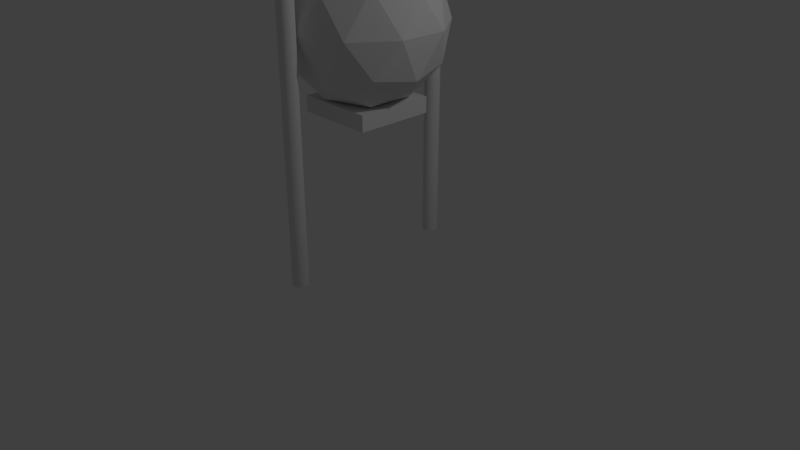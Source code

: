 # Source: SpherePress.blend  (saved by Blender 2.79.0; exported with 4.5.12 LTS)
import bpy
from mathutils import Matrix  # noqa: F401  (used for matrix-valued properties, if any)

bpy.ops.wm.read_factory_settings(use_empty=True)
scene = bpy.context.scene
scene.name = 'Scene'

# ---- collections
col_collection_1 = bpy.data.collections.new('Collection 1'); scene.collection.children.link(col_collection_1)

# ---- world
world_world = bpy.data.worlds.new('World'); scene.world = world_world
world_world.color = (0.05088, 0.05088, 0.05088)
world_world.use_sun_shadow = False
world_world.sun_shadow_jitter_overblur = 0.0
world_world.cycles.sampling_method = 'MANUAL'

# ---- cameras
cam_camera = bpy.data.cameras.new('Camera')
cam_camera.clip_end = 100.0
cam_camera.lens = 35.0
cam_camera.sensor_width = 32.0
cam_camera.sensor_height = 18.0
cam_camera.ortho_scale = 7.314
cam_camera.dof.focus_distance = 0.0
cam_camera.dof.aperture_fstop = 128.0

# ---- lights
light_lamp = bpy.data.lights.new('Lamp', 'POINT')
light_lamp.transmission_factor = 0.0
light_lamp.cutoff_distance = 30.0
light_lamp.energy = 100.0
light_lamp.shadow_buffer_clip_start = 1.001
light_lamp.shadow_soft_size = 0.1
light_lamp.shadow_maximum_resolution = 0.006
light_lamp.use_absolute_resolution = True

# ---- meshes
me_cube_002 = bpy.data.meshes.new('Cube.002')
me_cube_002.from_pydata([(-1.0, -1.0, -1.0), (-1.0, -1.0, 1.0), (-1.0, 1.0, -1.0), (-1.0, 1.0, 1.0), (1.0, -1.0, -1.0), (1.0, -1.0, 1.0), (1.0, 1.0, -1.0), (1.0, 1.0, 1.0), (0.0, 0.0, -0.1253), (1.447, -1.051, 5.402), (-0.5528, -1.701, 5.402), (-1.789, 0.0, 5.403), (-0.5528, 1.701, 5.402), (1.447, 1.051, 5.402), (0.5528, -1.701, 14.35), (-1.447, -1.051, 14.35), (-1.447, 1.051, 14.35), (0.5528, 1.701, 14.35), (1.789, 0.0, 14.35), (0.0, 0.0, 19.87), (-0.3249, -1.0, 1.368), (0.8506, -0.618, 1.368), (0.5257, -1.618, 4.617), (1.701, 0.0, 4.617), (0.8506, 0.618, 1.368), (-1.051, 0.0, 1.368), (-1.376, -1.0, 4.617), (-0.3249, 1.0, 1.368), (-1.376, 1.0, 4.617), (0.5257, 1.618, 4.617), (1.902, -0.618, 9.875), (1.902, 0.618, 9.875), (0.0, -2.0, 9.875), (1.176, -1.618, 9.875), (-1.902, -0.618, 9.875), (-1.176, -1.618, 9.875), (-1.176, 1.618, 9.875), (-1.902, 0.618, 9.875), (1.176, 1.618, 9.875), (0.0, 2.0, 9.875), (1.376, -1.0, 15.13), (-0.5257, -1.618, 15.13), (-1.701, 0.0, 15.13), (-0.5257, 1.618, 15.13), (1.376, 1.0, 15.13), (0.3249, -1.0, 18.38), (1.051, 0.0, 18.38), (-0.8506, -0.618, 18.38), (-0.8506, 0.618, 18.38), (0.3249, 1.0, 18.38)], [], [(0, 1, 3, 2), (2, 3, 7, 6), (6, 7, 5, 4), (4, 5, 1, 0), (2, 6, 4, 0), (7, 3, 1, 5), (8, 21, 20), (9, 21, 23), (8, 20, 25), (8, 25, 27), (8, 27, 24), (9, 23, 30), (10, 22, 32), (11, 26, 34), (12, 28, 36), (13, 29, 38), (9, 30, 33), (10, 32, 35), (11, 34, 37), (12, 36, 39), (13, 38, 31), (14, 40, 45), (15, 41, 47), (16, 42, 48), (17, 43, 49), (18, 44, 46), (46, 49, 19), (46, 44, 49), (44, 17, 49), (49, 48, 19), (49, 43, 48), (43, 16, 48), (48, 47, 19), (48, 42, 47), (42, 15, 47), (47, 45, 19), (47, 41, 45), (41, 14, 45), (45, 46, 19), (45, 40, 46), (40, 18, 46), (31, 44, 18), (31, 38, 44), (38, 17, 44), (39, 43, 17), (39, 36, 43), (36, 16, 43), (37, 42, 16), (37, 34, 42), (34, 15, 42), (35, 41, 15), (35, 32, 41), (32, 14, 41), (33, 40, 14), (33, 30, 40), (30, 18, 40), (38, 39, 17), (38, 29, 39), (29, 12, 39), (36, 37, 16), (36, 28, 37), (28, 11, 37), (34, 35, 15), (34, 26, 35), (26, 10, 35), (32, 33, 14), (32, 22, 33), (22, 9, 33), (30, 31, 18), (30, 23, 31), (23, 13, 31), (24, 29, 13), (24, 27, 29), (27, 12, 29), (27, 28, 12), (27, 25, 28), (25, 11, 28), (25, 26, 11), (25, 20, 26), (20, 10, 26), (23, 24, 13), (23, 21, 24), (21, 8, 24), (20, 22, 10), (20, 21, 22), (21, 9, 22)])
me_cube_002.use_remesh_preserve_volume = False
me_cube_002.use_remesh_preserve_attributes = False
me_cube_002.use_mirror_vertex_groups = False
me_cube_002.update()
me_cylinder = bpy.data.meshes.new('Cylinder')
me_cylinder.from_pydata([(0.0, 1.0, -1.0), (0.0, 1.0, 1.0), (0.1951, 0.9808, -1.0), (0.1951, 0.9808, 1.0), (0.3827, 0.9239, -1.0), (0.3827, 0.9239, 1.0), (0.5556, 0.8315, -1.0), (0.5556, 0.8315, 1.0), (0.7071, 0.7071, -1.0), (0.7071, 0.7071, 1.0), (0.8315, 0.5556, -1.0), (0.8315, 0.5556, 1.0), (0.9239, 0.3827, -1.0), (0.9239, 0.3827, 1.0), (0.9808, 0.1951, -1.0), (0.9808, 0.1951, 1.0), (1.0, 7.55e-08, -1.0), (1.0, 7.55e-08, 1.0), (0.9808, -0.1951, -1.0), (0.9808, -0.1951, 1.0), (0.9239, -0.3827, -1.0), (0.9239, -0.3827, 1.0), (0.8315, -0.5556, -1.0), (0.8315, -0.5556, 1.0), (0.7071, -0.7071, -1.0), (0.7071, -0.7071, 1.0), (0.5556, -0.8315, -1.0), (0.5556, -0.8315, 1.0), (0.3827, -0.9239, -1.0), (0.3827, -0.9239, 1.0), (0.1951, -0.9808, -1.0), (0.1951, -0.9808, 1.0), (-3.258e-07, -1.0, -1.0), (-3.258e-07, -1.0, 1.0), (-0.1951, -0.9808, -1.0), (-0.1951, -0.9808, 1.0), (-0.3827, -0.9239, -1.0), (-0.3827, -0.9239, 1.0), (-0.5556, -0.8315, -1.0), (-0.5556, -0.8315, 1.0), (-0.7071, -0.7071, -1.0), (-0.7071, -0.7071, 1.0), (-0.8315, -0.5556, -1.0), (-0.8315, -0.5556, 1.0), (-0.9239, -0.3827, -1.0), (-0.9239, -0.3827, 1.0), (-0.9808, -0.1951, -1.0), (-0.9808, -0.1951, 1.0), (-1.0, 9.656e-07, -1.0), (-1.0, 9.656e-07, 1.0), (-0.9808, 0.1951, -1.0), (-0.9808, 0.1951, 1.0), (-0.9239, 0.3827, -1.0), (-0.9239, 0.3827, 1.0), (-0.8315, 0.5556, -1.0), (-0.8315, 0.5556, 1.0), (-0.7071, 0.7071, -1.0), (-0.7071, 0.7071, 1.0), (-0.5556, 0.8315, -1.0), (-0.5556, 0.8315, 1.0), (-0.3827, 0.9239, -1.0), (-0.3827, 0.9239, 1.0), (-0.1951, 0.9808, -1.0), (-0.1951, 0.9808, 1.0), (0.1951, 0.9808, 1.903), (0.0, 1.0, 1.903), (0.3827, 0.9239, 1.903), (0.5556, 0.8315, 1.903), (0.7071, 0.7071, 1.903), (0.8315, 0.5556, 1.903), (0.9239, 0.3827, 1.903), (0.9808, 0.1951, 1.903), (1.0, 7.55e-08, 1.903), (0.9808, -0.1951, 1.903), (0.9239, -0.3827, 1.903), (0.8315, -0.5556, 1.903), (0.7071, -0.7071, 1.903), (0.5556, -0.8315, 1.903), (0.3827, -0.9239, 1.903), (0.1951, -0.9808, 1.903), (-3.258e-07, -1.0, 1.903), (-0.1951, -0.9808, 1.903), (-0.3827, -0.9239, 1.903), (-0.5556, -0.8315, 1.903), (-0.7071, -0.7071, 1.903), (-0.8315, -0.5556, 1.903), (-0.9239, -0.3827, 1.903), (-0.9808, -0.1951, 1.903), (-1.0, 9.656e-07, 1.903), (-0.9808, 0.1951, 1.903), (-0.9239, 0.3827, 1.903), (-0.8315, 0.5556, 1.903), (-0.7071, 0.7071, 1.903), (-0.5556, 0.8315, 1.903), (-0.3827, 0.9239, 1.903), (-0.1951, 0.9808, 1.903), (0.3081, 10.96, 2.528), (0.1224, 11.0, 2.524), (0.4819, 10.91, 2.536), (0.6372, 10.87, 2.547), (0.768, 10.83, 2.561), (0.8693, 10.8, 2.578), (0.9372, 10.78, 2.596), (0.969, 10.77, 2.615), (0.9637, 10.76, 2.635), (0.9212, 10.76, 2.654), (0.8434, 10.78, 2.672), (0.7332, 10.8, 2.688), (0.5948, 10.83, 2.702), (0.4336, 10.86, 2.712), (0.2556, 10.9, 2.719), (0.06789, 10.95, 2.723), (-0.1225, 11.0, 2.723), (-0.3081, 11.04, 2.718), (-0.4819, 11.09, 2.71), (-0.6372, 11.13, 2.699), (-0.768, 11.17, 2.685), (-0.8693, 11.2, 2.669), (-0.9372, 11.22, 2.65), (-0.969, 11.23, 2.631), (-0.9637, 11.24, 2.611), (-0.9213, 11.24, 2.592), (-0.8435, 11.22, 2.574), (-0.7332, 11.2, 2.558), (-0.5948, 11.17, 2.545), (-0.4336, 11.14, 2.534), (-0.2557, 11.09, 2.527), (-0.06791, 11.05, 2.524), (5.729e-06, 1.0, -2.0), (0.1951, 0.9808, -2.0), (0.3827, 0.9239, -2.0), (0.5556, 0.8315, -2.0), (0.7071, 0.7071, -2.0), (0.8315, 0.5556, -2.0), (0.9239, 0.3827, -2.0), (0.9808, 0.1951, -2.0), (1.0, 7.55e-08, -2.0), (0.9808, -0.1951, -2.0), (0.9239, -0.3827, -2.0), (0.8315, -0.5556, -2.0), (0.7071, -0.7071, -2.0), (0.5556, -0.8315, -2.0), (0.3827, -0.9239, -2.0), (0.1951, -0.9808, -2.0), (5.403e-06, -1.0, -2.0), (-0.1951, -0.9808, -2.0), (-0.3827, -0.9239, -2.0), (-0.5556, -0.8315, -2.0), (-0.7071, -0.7071, -2.0), (-0.8315, -0.5556, -2.0), (-0.9239, -0.3827, -2.0), (-0.9808, -0.1951, -2.0), (-1.0, 9.656e-07, -2.0), (-0.9808, 0.1951, -2.0), (-0.9239, 0.3827, -2.0), (-0.8315, 0.5556, -2.0), (-0.7071, 0.7071, -2.0), (-0.5556, 0.8315, -2.0), (-0.3827, 0.9239, -2.0), (-0.1951, 0.9808, -2.0), (8.742e-08, 21.0, -1.0), (8.742e-08, 21.0, 1.0), (-0.1951, 21.02, -1.0), (-0.1951, 21.02, 1.0), (-0.3827, 21.08, -1.0), (-0.3827, 21.08, 1.0), (-0.5556, 21.17, -1.0), (-0.5556, 21.17, 1.0), (-0.7071, 21.29, -1.0), (-0.7071, 21.29, 1.0), (-0.8315, 21.44, -1.0), (-0.8315, 21.44, 1.0), (-0.9239, 21.62, -1.0), (-0.9239, 21.62, 1.0), (-0.9808, 21.8, -1.0), (-0.9808, 21.8, 1.0), (-1.0, 22.0, -1.0), (-1.0, 22.0, 1.0), (-0.9808, 22.2, -1.0), (-0.9808, 22.2, 1.0), (-0.9239, 22.38, -1.0), (-0.9239, 22.38, 1.0), (-0.8315, 22.56, -1.0), (-0.8315, 22.56, 1.0), (-0.7071, 22.71, -1.0), (-0.7071, 22.71, 1.0), (-0.5556, 22.83, -1.0), (-0.5556, 22.83, 1.0), (-0.3827, 22.92, -1.0), (-0.3827, 22.92, 1.0), (-0.1951, 22.98, -1.0), (-0.1951, 22.98, 1.0), (2.384e-07, 23.0, -1.0), (2.384e-07, 23.0, 1.0), (0.1951, 22.98, -1.0), (0.1951, 22.98, 1.0), (0.3827, 22.92, -1.0), (0.3827, 22.92, 1.0), (0.5556, 22.83, -1.0), (0.5556, 22.83, 1.0), (0.7071, 22.71, -1.0), (0.7071, 22.71, 1.0), (0.8315, 22.56, -1.0), (0.8315, 22.56, 1.0), (0.9239, 22.38, -1.0), (0.9239, 22.38, 1.0), (0.9808, 22.2, -1.0), (0.9808, 22.2, 1.0), (1.0, 22.0, -1.0), (1.0, 22.0, 1.0), (0.9808, 21.8, -1.0), (0.9808, 21.8, 1.0), (0.9239, 21.62, -1.0), (0.9239, 21.62, 1.0), (0.8315, 21.44, -1.0), (0.8315, 21.44, 1.0), (0.7071, 21.29, -1.0), (0.7071, 21.29, 1.0), (0.5556, 21.17, -1.0), (0.5556, 21.17, 1.0), (0.3827, 21.08, -1.0), (0.3827, 21.08, 1.0), (0.1951, 21.02, -1.0), (0.1951, 21.02, 1.0), (-0.1951, 21.02, 1.903), (8.742e-08, 21.0, 1.903), (-0.3827, 21.08, 1.903), (-0.5556, 21.17, 1.903), (-0.7071, 21.29, 1.903), (-0.8315, 21.44, 1.903), (-0.9239, 21.62, 1.903), (-0.9808, 21.8, 1.903), (-1.0, 22.0, 1.903), (-0.9808, 22.2, 1.903), (-0.9239, 22.38, 1.903), (-0.8315, 22.56, 1.903), (-0.7071, 22.71, 1.903), (-0.5556, 22.83, 1.903), (-0.3827, 22.92, 1.903), (-0.1951, 22.98, 1.903), (2.384e-07, 23.0, 1.903), (0.1951, 22.98, 1.903), (0.3827, 22.92, 1.903), (0.5556, 22.83, 1.903), (0.7071, 22.71, 1.903), (0.8315, 22.56, 1.903), (0.9239, 22.38, 1.903), (0.9808, 22.2, 1.903), (1.0, 22.0, 1.903), (0.9808, 21.8, 1.903), (0.9239, 21.62, 1.903), (0.8315, 21.44, 1.903), (0.7071, 21.29, 1.903), (0.5556, 21.17, 1.903), (0.3827, 21.08, 1.903), (0.1951, 21.02, 1.903), (-0.3081, 11.04, 2.528), (-0.1224, 11.0, 2.524), (-0.4819, 11.09, 2.536), (-0.6372, 11.13, 2.547), (-0.768, 11.17, 2.561), (-0.8693, 11.2, 2.578), (-0.9372, 11.22, 2.596), (-0.969, 11.23, 2.615), (-0.9636, 11.24, 2.635), (-0.9212, 11.24, 2.654), (-0.8434, 11.22, 2.672), (-0.7332, 11.2, 2.688), (-0.5948, 11.17, 2.702), (-0.4336, 11.14, 2.712), (-0.2556, 11.1, 2.719), (-0.06789, 11.05, 2.723), (0.1225, 11.0, 2.723), (0.3081, 10.96, 2.718), (0.4819, 10.91, 2.71), (0.6372, 10.87, 2.699), (0.768, 10.83, 2.685), (0.8693, 10.8, 2.669), (0.9372, 10.78, 2.65), (0.969, 10.77, 2.631), (0.9637, 10.76, 2.611), (0.9213, 10.76, 2.592), (0.8435, 10.78, 2.574), (0.7332, 10.8, 2.558), (0.5948, 10.83, 2.545), (0.4336, 10.86, 2.534), (0.2557, 10.91, 2.527), (0.06791, 10.95, 2.524), (-5.641e-06, 21.0, -2.0), (-0.1951, 21.02, -2.0), (-0.3827, 21.08, -2.0), (-0.5556, 21.17, -2.0), (-0.7071, 21.29, -2.0), (-0.8315, 21.44, -2.0), (-0.9239, 21.62, -2.0), (-0.9808, 21.8, -2.0), (-1.0, 22.0, -2.0), (-0.9808, 22.2, -2.0), (-0.9239, 22.38, -2.0), (-0.8315, 22.56, -2.0), (-0.7071, 22.71, -2.0), (-0.5556, 22.83, -2.0), (-0.3827, 22.92, -2.0), (-0.1951, 22.98, -2.0), (-5.49e-06, 23.0, -2.0), (0.1951, 22.98, -2.0), (0.3827, 22.92, -2.0), (0.5556, 22.83, -2.0), (0.7071, 22.71, -2.0), (0.8315, 22.56, -2.0), (0.9239, 22.38, -2.0), (0.9808, 22.2, -2.0), (1.0, 22.0, -2.0), (0.9808, 21.8, -2.0), (0.9239, 21.62, -2.0), (0.8315, 21.44, -2.0), (0.7071, 21.29, -2.0), (0.5556, 21.17, -2.0), (0.3827, 21.08, -2.0), (0.1951, 21.02, -2.0)], [], [(0, 1, 3, 2), (2, 3, 5, 4), (4, 5, 7, 6), (6, 7, 9, 8), (8, 9, 11, 10), (10, 11, 13, 12), (12, 13, 15, 14), (14, 15, 17, 16), (16, 17, 19, 18), (18, 19, 21, 20), (20, 21, 23, 22), (22, 23, 25, 24), (24, 25, 27, 26), (26, 27, 29, 28), (28, 29, 31, 30), (30, 31, 33, 32), (32, 33, 35, 34), (34, 35, 37, 36), (36, 37, 39, 38), (38, 39, 41, 40), (40, 41, 43, 42), (42, 43, 45, 44), (44, 45, 47, 46), (46, 47, 49, 48), (48, 49, 51, 50), (50, 51, 53, 52), (52, 53, 55, 54), (54, 55, 57, 56), (56, 57, 59, 58), (58, 59, 61, 60), (5, 3, 64, 66), (60, 61, 63, 62), (62, 63, 1, 0), (12, 14, 135, 134), (68, 67, 99, 100), (23, 21, 74, 75), (41, 39, 83, 84), (59, 57, 92, 93), (15, 13, 70, 71), (33, 31, 79, 80), (51, 49, 88, 89), (7, 5, 66, 67), (25, 23, 75, 76), (43, 41, 84, 85), (61, 59, 93, 94), (17, 15, 71, 72), (35, 33, 80, 81), (53, 51, 89, 90), (9, 7, 67, 68), (27, 25, 76, 77), (45, 43, 85, 86), (63, 61, 94, 95), (19, 17, 72, 73), (37, 35, 81, 82), (55, 53, 90, 91), (11, 9, 68, 69), (29, 27, 77, 78), (47, 45, 86, 87), (3, 1, 65, 64), (1, 63, 95, 65), (21, 19, 73, 74), (39, 37, 82, 83), (57, 55, 91, 92), (13, 11, 69, 70), (31, 29, 78, 79), (49, 47, 87, 88), (96, 97, 127, 126, 125, 124, 123, 122, 121, 120, 119, 118, 117, 116, 115, 114, 113, 112, 111, 110, 109, 108, 107, 106, 105, 104, 103, 102, 101, 100, 99, 98), (95, 94, 126, 127), (82, 81, 113, 114), (69, 68, 100, 101), (65, 95, 127, 97), (83, 82, 114, 115), (70, 69, 101, 102), (84, 83, 115, 116), (71, 70, 102, 103), (85, 84, 116, 117), (72, 71, 103, 104), (86, 85, 117, 118), (73, 72, 104, 105), (87, 86, 118, 119), (74, 73, 105, 106), (88, 87, 119, 120), (75, 74, 106, 107), (89, 88, 120, 121), (76, 75, 107, 108), (90, 89, 121, 122), (77, 76, 108, 109), (91, 90, 122, 123), (78, 77, 109, 110), (64, 65, 97, 96), (92, 91, 123, 124), (79, 78, 110, 111), (66, 64, 96, 98), (93, 92, 124, 125), (80, 79, 111, 112), (67, 66, 98, 99), (94, 93, 125, 126), (81, 80, 112, 113), (128, 129, 130, 131, 132, 133, 134, 135, 136, 137, 138, 139, 140, 141, 142, 143, 144, 145, 146, 147, 148, 149, 150, 151, 152, 153, 154, 155, 156, 157, 158, 159), (30, 32, 144, 143), (48, 50, 153, 152), (4, 6, 131, 130), (22, 24, 140, 139), (40, 42, 149, 148), (58, 60, 158, 157), (14, 16, 136, 135), (32, 34, 145, 144), (50, 52, 154, 153), (6, 8, 132, 131), (24, 26, 141, 140), (42, 44, 150, 149), (60, 62, 159, 158), (16, 18, 137, 136), (34, 36, 146, 145), (52, 54, 155, 154), (8, 10, 133, 132), (26, 28, 142, 141), (44, 46, 151, 150), (0, 2, 129, 128), (62, 0, 128, 159), (18, 20, 138, 137), (36, 38, 147, 146), (54, 56, 156, 155), (10, 12, 134, 133), (28, 30, 143, 142), (46, 48, 152, 151), (2, 4, 130, 129), (20, 22, 139, 138), (38, 40, 148, 147), (56, 58, 157, 156), (160, 161, 163, 162), (162, 163, 165, 164), (164, 165, 167, 166), (166, 167, 169, 168), (168, 169, 171, 170), (170, 171, 173, 172), (172, 173, 175, 174), (174, 175, 177, 176), (176, 177, 179, 178), (178, 179, 181, 180), (180, 181, 183, 182), (182, 183, 185, 184), (184, 185, 187, 186), (186, 187, 189, 188), (188, 189, 191, 190), (190, 191, 193, 192), (192, 193, 195, 194), (194, 195, 197, 196), (196, 197, 199, 198), (198, 199, 201, 200), (200, 201, 203, 202), (202, 203, 205, 204), (204, 205, 207, 206), (206, 207, 209, 208), (208, 209, 211, 210), (210, 211, 213, 212), (212, 213, 215, 214), (214, 215, 217, 216), (216, 217, 219, 218), (218, 219, 221, 220), (165, 163, 224, 226), (220, 221, 223, 222), (222, 223, 161, 160), (172, 174, 295, 294), (228, 227, 259, 260), (183, 181, 234, 235), (201, 199, 243, 244), (219, 217, 252, 253), (175, 173, 230, 231), (193, 191, 239, 240), (211, 209, 248, 249), (167, 165, 226, 227), (185, 183, 235, 236), (203, 201, 244, 245), (221, 219, 253, 254), (177, 175, 231, 232), (195, 193, 240, 241), (213, 211, 249, 250), (169, 167, 227, 228), (187, 185, 236, 237), (205, 203, 245, 246), (223, 221, 254, 255), (179, 177, 232, 233), (197, 195, 241, 242), (215, 213, 250, 251), (171, 169, 228, 229), (189, 187, 237, 238), (207, 205, 246, 247), (163, 161, 225, 224), (161, 223, 255, 225), (181, 179, 233, 234), (199, 197, 242, 243), (217, 215, 251, 252), (173, 171, 229, 230), (191, 189, 238, 239), (209, 207, 247, 248), (256, 257, 287, 286, 285, 284, 283, 282, 281, 280, 279, 278, 277, 276, 275, 274, 273, 272, 271, 270, 269, 268, 267, 266, 265, 264, 263, 262, 261, 260, 259, 258), (255, 254, 286, 287), (242, 241, 273, 274), (229, 228, 260, 261), (225, 255, 287, 257), (243, 242, 274, 275), (230, 229, 261, 262), (244, 243, 275, 276), (231, 230, 262, 263), (245, 244, 276, 277), (232, 231, 263, 264), (246, 245, 277, 278), (233, 232, 264, 265), (247, 246, 278, 279), (234, 233, 265, 266), (248, 247, 279, 280), (235, 234, 266, 267), (249, 248, 280, 281), (236, 235, 267, 268), (250, 249, 281, 282), (237, 236, 268, 269), (251, 250, 282, 283), (238, 237, 269, 270), (224, 225, 257, 256), (252, 251, 283, 284), (239, 238, 270, 271), (226, 224, 256, 258), (253, 252, 284, 285), (240, 239, 271, 272), (227, 226, 258, 259), (254, 253, 285, 286), (241, 240, 272, 273), (288, 289, 290, 291, 292, 293, 294, 295, 296, 297, 298, 299, 300, 301, 302, 303, 304, 305, 306, 307, 308, 309, 310, 311, 312, 313, 314, 315, 316, 317, 318, 319), (190, 192, 304, 303), (208, 210, 313, 312), (164, 166, 291, 290), (182, 184, 300, 299), (200, 202, 309, 308), (218, 220, 318, 317), (174, 176, 296, 295), (192, 194, 305, 304), (210, 212, 314, 313), (166, 168, 292, 291), (184, 186, 301, 300), (202, 204, 310, 309), (220, 222, 319, 318), (176, 178, 297, 296), (194, 196, 306, 305), (212, 214, 315, 314), (168, 170, 293, 292), (186, 188, 302, 301), (204, 206, 311, 310), (160, 162, 289, 288), (222, 160, 288, 319), (178, 180, 298, 297), (196, 198, 307, 306), (214, 216, 316, 315), (170, 172, 294, 293), (188, 190, 303, 302), (206, 208, 312, 311), (162, 164, 290, 289), (180, 182, 299, 298), (198, 200, 308, 307), (216, 218, 317, 316)])
me_cylinder.polygons.foreach_set('use_smooth', [True] * 260)
me_cylinder.use_remesh_preserve_volume = False
me_cylinder.use_remesh_preserve_attributes = False
me_cylinder.use_mirror_vertex_groups = False
me_cylinder.update()

# ---- objects
ob_spherepress = bpy.data.objects.new('SpherePress', me_cube_002)
ob_cylinder = bpy.data.objects.new('Cylinder', me_cylinder)
ob_lamp = bpy.data.objects.new('Lamp', light_lamp)
ob_camera = bpy.data.objects.new('Camera', cam_camera)

# ---- transforms, parenting, visibility, modifiers, constraints
ob_spherepress.location = (0.0, 0.0, 2.013)
ob_spherepress.scale = (0.5, 0.5, 0.1)
ob_spherepress.lineart.crease_threshold = 0.0
ob_cylinder.location = (0.0, -1.1, 2.0)
ob_cylinder.scale = (0.1, 0.1, 1.0)
ob_cylinder.lineart.crease_threshold = 0.0
ob_lamp.location = (4.076, 1.005, 5.904)
ob_lamp.rotation_euler = (0.6503, 0.05522, 1.866)
ob_lamp.lock_rotations_4d = False
ob_lamp.empty_display_type = 'ARROWS'
ob_lamp.color = (0.0, 0.0, 0.0, 0.0)
ob_lamp.lineart.crease_threshold = 0.0
ob_camera.location = (7.481, -6.508, 5.344)
ob_camera.rotation_euler = (1.109, 0.0, 0.8149)
ob_camera.lock_rotations_4d = False
ob_camera.empty_display_type = 'ARROWS'
ob_camera.color = (0.0, 0.0, 0.0, 0.0)
ob_camera.display_type = 'WIRE'
ob_camera.lineart.crease_threshold = 0.0

# ---- collection membership
col_collection_1.objects.link(ob_spherepress)
col_collection_1.objects.link(ob_cylinder)
col_collection_1.objects.link(ob_lamp)
col_collection_1.objects.link(ob_camera)

# ---- scene / render settings (as saved in the file)
scene.camera = ob_camera
scene.frame_start = 1; scene.frame_end = 250; scene.frame_set(1)
scene.render.engine = 'BLENDER_EEVEE_NEXT'
scene.render.resolution_percentage = 50
scene.render.dither_intensity = 0.0
scene.cycles.use_denoising = False
scene.cycles.samples = 128
scene.cycles.sampling_pattern = 'TABULATED_SOBOL'
scene.cycles.use_adaptive_sampling = False
scene.cycles.use_light_tree = False
scene.cycles.blur_glossy = 0.0
scene.cycles.sample_clamp_indirect = 0.0
scene.view_settings.view_transform = 'Standard'
bpy.context.view_layer.update()
